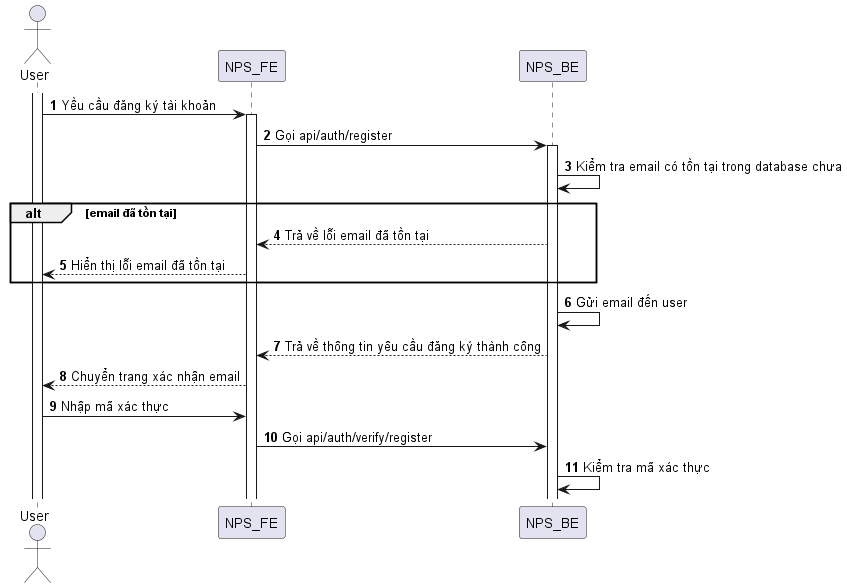

The diagram above was rendered by PlantUML. Its source (embedded in the PNG):
@startuml
autonumber
actor User
activate User
User -> NPS_FE: Yều cầu đăng ký tài khoản
activate NPS_FE
NPS_FE -> NPS_BE: Gọi api/auth/register
activate NPS_BE
NPS_BE -> NPS_BE: Kiểm tra email có tồn tại trong database chưa
alt  email đã tồn tại
NPS_BE --> NPS_FE: Trả về lỗi email đã tồn tại
NPS_FE --> User: Hiển thị lỗi email đã tồn tại
end 
NPS_BE -> NPS_BE: Gửi email đến user
NPS_BE --> NPS_FE: Trả về thông tin yêu cầu đăng ký thành công
NPS_FE --> User: Chuyển trang xác nhận email
User -> NPS_FE: Nhập mã xác thực
NPS_FE -> NPS_BE: Gọi api/auth/verify/register
NPS_BE -> NPS_BE: Kiểm tra mã xác thực

@enduml